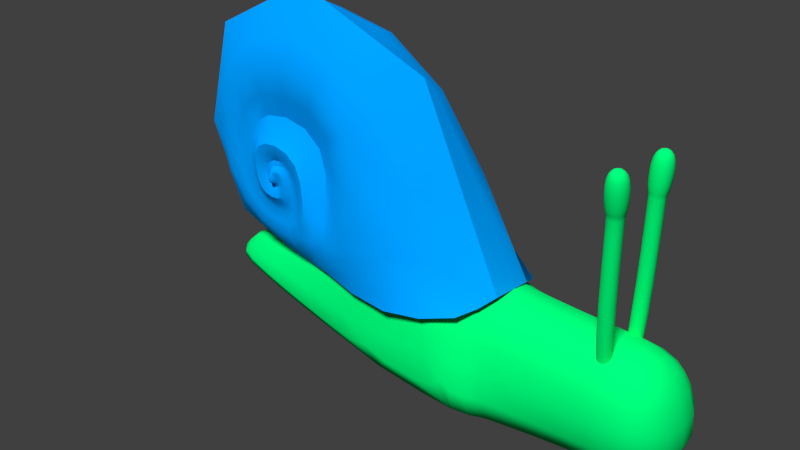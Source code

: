 # Source: snail.blend  (saved by Blender 2.71.0; exported with 4.5.12 LTS)
import bpy
from mathutils import Matrix  # noqa: F401  (used for matrix-valued properties, if any)

bpy.ops.wm.read_factory_settings(use_empty=True)
scene = bpy.context.scene
scene.name = 'Scene'

# ---- collections
col_collection_1 = bpy.data.collections.new('Collection 1'); scene.collection.children.link(col_collection_1)

# ---- materials (node trees are filled in below, after node groups)
mat_body = bpy.data.materials.new('Body')
mat_body.alpha_threshold = 0.0
mat_body.use_transparent_shadow = False
mat_body.preview_render_type = 'SHADERBALL'
mat_body.diffuse_color = (0.0, 0.8276, 0.1637, 1.0)
mat_body.roughness = 0.5
mat_body.specular_intensity = 0.4505
mat_body.line_color = (0.0, 0.0, 0.0, 1.0)
mat_shell_001 = bpy.data.materials.new('Shell.001')
mat_shell_001.alpha_threshold = 0.0
mat_shell_001.use_transparent_shadow = False
mat_shell_001.diffuse_color = (0.0, 0.3369, 1.0, 1.0)
mat_shell_001.roughness = 0.5
mat_shell_001.specular_intensity = 0.1669
mat_shell_001.line_color = (0.0, 0.0, 0.0, 1.0)

# ---- material node trees

# ---- world
world_world = bpy.data.worlds.new('World'); scene.world = world_world
world_world.color = (0.05088, 0.05088, 0.05088)
world_world.use_sun_shadow = False
world_world.sun_shadow_jitter_overblur = 0.0
world_world.cycles.sampling_method = 'MANUAL'
world_world.cycles.sample_map_resolution = 256

# ---- cameras
cam_camera = bpy.data.cameras.new('Camera')
cam_camera.clip_end = 100.0
cam_camera.lens = 35.0
cam_camera.sensor_width = 32.0
cam_camera.sensor_height = 18.0
cam_camera.ortho_scale = 7.314
cam_camera.dof.focus_distance = 0.0
cam_camera.dof.aperture_fstop = 128.0

# ---- lights
light_lamp = bpy.data.lights.new('Lamp', 'SUN')
light_lamp.transmission_factor = 0.0
light_lamp.cutoff_distance = 30.0
light_lamp.angle = 0.1993
light_lamp.energy = 4.2
light_lamp.shadow_buffer_clip_start = 1.001
light_lamp.shadow_soft_size = 0.1
light_lamp.shadow_cascade_max_distance = 1000.0
light_lamp.cycles.use_multiple_importance_sampling = False

# ---- meshes
me_cube_002 = bpy.data.meshes.new('Cube.002')
me_cube_002.from_pydata([(-1.069, 0.2822, -0.09734), (-0.9687, 0.3807, -0.07997), (-0.8687, 0.2822, -0.09734), (-0.9687, 0.1837, -0.1147), (-0.9794, 0.3993, -0.7227), (-1.089, 0.05253, 1.608), (-0.9687, 0.1707, 1.629), (-0.8687, 0.06468, 1.539), (-1.069, 0.06468, 1.539), (-0.9687, -0.06565, 1.587), (-0.9687, -0.0338, 1.521), (-0.9687, 0.1632, 1.556), (-0.8487, 0.05253, 1.608), (-0.9687, 0.1418, 1.908), (-1.109, 0.003906, 1.883), (-0.9687, -0.134, 1.859), (-0.8287, 0.003906, 1.883), (-0.9687, -0.03256, 2.09), (-1.044, 0.2083, -0.1104), (-1.069, 0.1821, 0.4087), (-1.044, 0.3561, -0.08431), (-1.044, 0.3929, -0.7252), (-0.9687, 0.2806, 0.4261), (-0.8937, 0.3561, -0.08431), (-0.9687, 0.4668, -0.7121), (-0.8687, 0.1821, 0.4087), (-0.8937, 0.2083, -0.1104), (-0.8937, 0.3929, -0.7252), (-0.9687, 0.08366, 0.3914), (-0.9687, 0.319, -0.7382), (-1.059, -0.0361, 1.592), (-0.8337, 0.03429, 1.711), (-0.9687, -0.09865, 1.688), (-1.059, 0.1412, 1.623), (-0.8787, 0.1412, 1.623), (-0.8937, -0.009177, 1.526), (-1.044, 0.1385, 1.552), (-1.104, 0.03429, 1.711), (-0.9687, -0.04176, 1.538), (-0.9687, 0.165, 1.574), (-1.074, 0.06164, 1.556), (-0.8637, 0.06164, 1.556), (-0.8787, -0.0361, 1.592), (-1.044, -0.009177, 1.526), (-0.8937, 0.1385, 1.552), (-0.9687, 0.1672, 1.735), (-0.8637, -0.02344, 2.039), (-0.9687, -0.1268, 2.02), (-1.074, -0.02344, 2.039), (-0.9687, 0.07996, 2.057), (-0.8637, 0.1073, 1.902), (-1.074, 0.1073, 1.902), (-1.074, -0.0995, 1.865), (-0.8637, -0.0995, 1.865), (-1.024, 0.3095, -0.572), (-1.024, 0.4189, -0.5527), (-0.9131, 0.4189, -0.5527), (-0.9131, 0.3095, -0.572), (-1.044, 0.1083, 0.3957), (-1.044, 0.256, 0.4217), (-0.8937, 0.256, 0.4217), (-0.8937, 0.1083, 0.3957), (-1.07, -0.06542, 1.694), (-1.07, 0.134, 1.729), (-0.8674, 0.134, 1.729), (-0.8674, -0.06542, 1.694), (-0.8899, -0.01591, 1.542), (-0.8899, 0.1392, 1.57), (-1.047, 0.1392, 1.57), (-1.047, -0.01591, 1.542), (-1.046, -0.09295, 1.985), (-1.046, 0.06024, 2.012), (-0.8909, 0.06024, 2.012), (-0.8909, -0.09295, 1.985), (-1.069, 0.8928, -0.06791), (-0.9687, 0.9928, -0.06791), (-0.8687, 0.8928, -0.06791), (-0.9687, 0.7928, -0.06791), (-0.9794, 0.8623, -0.7062), (-1.089, 0.8229, 1.651), (-0.9687, 0.9429, 1.651), (-0.8687, 0.8229, 1.581), (-1.069, 0.8229, 1.581), (-0.9687, 0.7029, 1.651), (-0.9687, 0.7229, 1.581), (-0.9687, 0.9229, 1.581), (-0.8487, 0.8229, 1.651), (-0.9687, 0.9629, 1.931), (-1.109, 0.8229, 1.931), (-0.9687, 0.6829, 1.931), (-0.8287, 0.8229, 1.931), (-0.9687, 0.8229, 2.141), (-1.044, 0.8178, -0.06791), (-1.069, 0.9035, 0.4478), (-1.044, 0.9678, -0.06791), (-1.044, 0.8928, -0.7054), (-0.9687, 1.003, 0.4478), (-0.8937, 0.9678, -0.06791), (-0.9687, 0.9678, -0.7054), (-0.8687, 0.9035, 0.4478), (-0.8937, 0.8178, -0.06791), (-0.8937, 0.8928, -0.7054), (-0.9687, 0.8035, 0.4478), (-0.9687, 0.8178, -0.7054), (-1.059, 0.7329, 1.651), (-0.8337, 0.8229, 1.756), (-0.9687, 0.6879, 1.756), (-1.059, 0.9129, 1.651), (-0.8787, 0.9129, 1.651), (-0.8937, 0.7479, 1.581), (-1.044, 0.8979, 1.581), (-1.104, 0.8229, 1.756), (-0.9687, 0.7179, 1.599), (-0.9687, 0.9279, 1.599), (-1.074, 0.8229, 1.599), (-0.8637, 0.8229, 1.599), (-0.8787, 0.7329, 1.651), (-1.044, 0.7479, 1.581), (-0.8937, 0.8979, 1.581), (-0.9687, 0.9579, 1.756), (-0.8637, 0.8229, 2.089), (-0.9687, 0.7179, 2.089), (-1.074, 0.8229, 2.089), (-0.9687, 0.9279, 2.089), (-0.8637, 0.9279, 1.931), (-1.074, 0.9279, 1.931), (-1.074, 0.7179, 1.931), (-0.8637, 0.7179, 1.931), (-1.024, 0.8373, -0.5401), (-1.024, 0.9484, -0.5401), (-0.9131, 0.9484, -0.5401), (-0.9131, 0.8373, -0.5401), (-1.044, 0.8285, 0.4478), (-1.044, 0.9785, 0.4478), (-0.8937, 0.9785, 0.4478), (-0.8937, 0.8285, 0.4478), (-1.07, 0.7217, 1.756), (-1.07, 0.9242, 1.756), (-0.8674, 0.9242, 1.756), (-0.8674, 0.7217, 1.756), (-0.8899, 0.7442, 1.599), (-0.8899, 0.9017, 1.599), (-1.047, 0.9017, 1.599), (-1.047, 0.7442, 1.599), (-1.046, 0.7451, 2.048), (-1.046, 0.9007, 2.048), (-0.8909, 0.9007, 2.048), (-0.8909, 0.7451, 2.048), (-6.185, 0.7129, -1.59), (-5.944, 0.6225, -0.5515), (-3.144, 0.5672, 0.07525), (-6.375, 0.1159, -1.318), (-8.154, 0.6966, -1.357), (-6.375, 1.254, -1.218), (-0.6829, 0.5699, 0.04473), (-2.844, -0.2023, -0.91), (-2.844, 1.496, -0.7614), (-2.396, 0.7133, -1.596), (0.00557, 0.6374, -0.7269), (-0.5969, -0.06616, -0.8316), (-0.5969, 1.348, -0.7079), (-0.5419, 0.7159, -1.624), (-2.468, 0.569, 0.0297), (-2.356, -0.0737, -0.8691), (-2.356, 1.362, -0.7434), (-2.122, 0.7116, -1.576), (-3.692, 0.7133, -1.596), (-6.185, 1.524, -1.526), (-5.084, 1.523, -1.072), (-6.185, -0.09655, -1.668), (-5.084, -0.1751, -1.221), (-8.412, 0.7187, -1.605), (-7.91, 0.4048, -1.373), (-7.91, 0.9866, -1.322), (-4.524, 0.5664, 0.08498), (-5.944, 1.061, -0.6423), (-5.944, 0.2068, -0.717), (-7.91, 0.6745, -1.105), (-2.284, 0.7122, -1.583), (-2.516, 1.408, -0.7414), (-2.516, -0.1187, -0.8749), (-2.628, 0.5678, 0.04278), (-3.144, 1.223, -0.08132), (-3.144, -0.0511, -0.1928), (-2.405, -0.402, -1.686), (-2.405, 1.826, -1.491), (0.01459, 0.6939, -1.372), (-0.145, 1.18, -0.6902), (-0.145, 0.09713, -0.7849), (-0.2526, 0.583, -0.1053), (-2.356, 1.133, -0.1907), (-0.6614, 0.06793, -0.2044), (-0.5672, 0.05874, -1.441), (-2.109, 1.61, -1.501), (-0.6614, 1.107, -0.1134), (-2.356, 0.05608, -0.2849), (-2.109, -0.1868, -1.658), (-0.5672, 1.331, -1.329), (-1.156, 0.5736, 0.001861), (-1.135, -0.06965, -0.8535), (-1.135, 1.356, -0.7288), (-1.113, 0.7215, -1.516), (-3.702, 1.826, -1.497), (-3.701, -0.4015, -1.692), (-8.233, 0.312, -1.639), (-8.233, 1.13, -1.568), (-4.524, 1.221, -0.06629), (-4.524, -0.05241, -0.1777), (-7.721, 0.4634, -1.173), (-7.721, 0.8943, -1.136), (-2.272, 1.667, -1.498), (-2.272, -0.2431, -1.665), (-2.516, 1.166, -0.1784), (-2.516, 0.02142, -0.2785), (-0.1709, 1.15, -1.141), (-0.1709, 0.2041, -1.223), (-0.3291, 0.9916, -0.2495), (-0.3291, 0.2057, -0.3183), (-1.151, 1.123, -0.1499), (-1.151, 0.05916, -0.2429), (-1.119, 0.1311, -1.568), (-1.119, 1.312, -1.465), (-3.145, -0.2054, -1.012), (-3.779, -0.1868, -1.225), (-3.145, 1.517, -0.8611), (-3.779, 1.535, -1.074), (-3.406, 1.341, -0.0199), (-4.316, 1.337, 0.01752), (-4.316, -0.1812, -0.1153), (-3.406, -0.1779, -0.1528), (-3.406, 0.5594, 0.1646), (-4.316, 0.5563, 0.2), (-7.209, 0.1077, -1.654), (-7.143, 0.2604, -1.345), (-6.833, 0.9775, -0.8889), (-6.833, 0.3351, -0.9451), (-6.927, 0.6485, -0.8282), (-7.299, 0.7158, -1.598), (-7.209, 1.327, -1.547), (-7.143, 1.121, -1.27)], [], [(0, 18, 58, 19), (0, 19, 59, 20), (0, 20, 55, 21), (0, 21, 54, 18), (1, 20, 59, 22), (1, 22, 60, 23), (1, 23, 56, 24), (1, 24, 55, 20), (2, 23, 60, 25), (2, 25, 61, 26), (2, 26, 57, 27), (2, 27, 56, 23), (3, 26, 61, 28), (3, 28, 58, 18), (3, 18, 54, 29), (3, 29, 57, 26), (4, 29, 54, 21), (4, 21, 55, 24), (4, 24, 56, 27), (4, 27, 57, 29), (5, 33, 68, 40), (5, 40, 69, 30), (5, 30, 62, 37), (5, 37, 63, 33), (6, 34, 67, 39), (6, 39, 68, 33), (6, 33, 63, 45), (6, 45, 64, 34), (7, 35, 61, 25), (7, 25, 60, 44), (7, 44, 67, 41), (7, 41, 66, 35), (8, 36, 59, 19), (8, 19, 58, 43), (8, 43, 69, 40), (8, 40, 68, 36), (9, 30, 69, 38), (9, 38, 66, 42), (9, 42, 65, 32), (9, 32, 62, 30), (10, 43, 58, 28), (10, 28, 61, 35), (10, 35, 66, 38), (10, 38, 69, 43), (11, 44, 60, 22), (11, 22, 59, 36), (11, 36, 68, 39), (11, 39, 67, 44), (12, 42, 66, 41), (12, 41, 67, 34), (12, 34, 64, 31), (12, 31, 65, 42), (13, 50, 64, 45), (13, 45, 63, 51), (13, 51, 71, 49), (13, 49, 72, 50), (14, 51, 63, 37), (14, 37, 62, 52), (14, 52, 70, 48), (14, 48, 71, 51), (15, 52, 62, 32), (15, 32, 65, 53), (15, 53, 73, 47), (15, 47, 70, 52), (16, 53, 65, 31), (16, 31, 64, 50), (16, 50, 72, 46), (16, 46, 73, 53), (17, 46, 72, 49), (17, 49, 71, 48), (17, 48, 70, 47), (17, 47, 73, 46), (74, 92, 132, 93), (74, 93, 133, 94), (74, 94, 129, 95), (74, 95, 128, 92), (75, 94, 133, 96), (75, 96, 134, 97), (75, 97, 130, 98), (75, 98, 129, 94), (76, 97, 134, 99), (76, 99, 135, 100), (76, 100, 131, 101), (76, 101, 130, 97), (77, 100, 135, 102), (77, 102, 132, 92), (77, 92, 128, 103), (77, 103, 131, 100), (78, 103, 128, 95), (78, 95, 129, 98), (78, 98, 130, 101), (78, 101, 131, 103), (79, 107, 142, 114), (79, 114, 143, 104), (79, 104, 136, 111), (79, 111, 137, 107), (80, 108, 141, 113), (80, 113, 142, 107), (80, 107, 137, 119), (80, 119, 138, 108), (81, 109, 135, 99), (81, 99, 134, 118), (81, 118, 141, 115), (81, 115, 140, 109), (82, 110, 133, 93), (82, 93, 132, 117), (82, 117, 143, 114), (82, 114, 142, 110), (83, 104, 143, 112), (83, 112, 140, 116), (83, 116, 139, 106), (83, 106, 136, 104), (84, 117, 132, 102), (84, 102, 135, 109), (84, 109, 140, 112), (84, 112, 143, 117), (85, 118, 134, 96), (85, 96, 133, 110), (85, 110, 142, 113), (85, 113, 141, 118), (86, 116, 140, 115), (86, 115, 141, 108), (86, 108, 138, 105), (86, 105, 139, 116), (87, 124, 138, 119), (87, 119, 137, 125), (87, 125, 145, 123), (87, 123, 146, 124), (88, 125, 137, 111), (88, 111, 136, 126), (88, 126, 144, 122), (88, 122, 145, 125), (89, 126, 136, 106), (89, 106, 139, 127), (89, 127, 147, 121), (89, 121, 144, 126), (90, 127, 139, 105), (90, 105, 138, 124), (90, 124, 146, 120), (90, 120, 147, 127), (91, 120, 146, 123), (91, 123, 145, 122), (91, 122, 144, 121), (91, 121, 147, 120), (148, 167, 202, 166), (148, 166, 203, 169), (171, 205, 238, 237), (171, 237, 232, 204), (149, 174, 206, 175), (173, 239, 238, 205), (172, 204, 232, 233), (149, 176, 207, 174), (150, 183, 213, 181), (150, 181, 212, 182), (151, 169, 203, 170), (151, 170, 207, 176), (153, 167, 238, 239), (151, 233, 232, 169), (152, 171, 204, 172), (152, 172, 208, 177), (152, 177, 209, 173), (152, 173, 205, 171), (153, 175, 206, 168), (153, 168, 202, 167), (149, 236, 235, 176), (149, 175, 234, 236), (154, 194, 218, 198), (154, 198, 219, 191), (154, 191, 217, 189), (154, 189, 216, 194), (155, 184, 211, 180), (155, 180, 213, 183), (156, 182, 212, 179), (156, 179, 210, 185), (157, 184, 203, 166), (157, 166, 202, 185), (157, 185, 210, 178), (157, 178, 211, 184), (158, 186, 214, 187), (158, 187, 216, 189), (158, 189, 217, 188), (158, 188, 215, 186), (159, 191, 219, 199), (159, 199, 220, 192), (159, 192, 215, 188), (159, 188, 217, 191), (160, 197, 221, 200), (160, 200, 218, 194), (160, 194, 216, 187), (160, 187, 214, 197), (161, 192, 220, 201), (161, 201, 221, 197), (161, 197, 214, 186), (161, 186, 215, 192), (162, 190, 212, 181), (162, 181, 213, 195), (162, 195, 219, 198), (162, 198, 218, 190), (163, 195, 213, 180), (163, 180, 211, 196), (163, 196, 220, 199), (163, 199, 219, 195), (164, 193, 210, 179), (164, 179, 212, 190), (164, 190, 218, 200), (164, 200, 221, 193), (165, 196, 211, 178), (165, 178, 210, 193), (165, 193, 221, 201), (165, 201, 220, 196), (155, 222, 184), (156, 185, 224), (170, 203, 223), (168, 225, 202), (184, 222, 223, 203), (185, 202, 225, 224), (183, 229, 222, 155), (150, 230, 229, 183), (150, 182, 226, 230), (182, 156, 224, 226), (174, 207, 228, 231), (170, 223, 228, 207), (174, 231, 227, 206), (168, 206, 227, 225), (229, 230, 231, 228), (226, 227, 231, 230), (223, 222, 229, 228), (224, 225, 227, 226), (176, 235, 233, 151), (153, 239, 234, 175), (172, 233, 235, 208), (173, 209, 234, 239), (177, 208, 235, 236), (177, 236, 234, 209), (148, 169, 232, 237), (167, 148, 237, 238)])
me_cube_002.polygons.foreach_set('use_smooth', [True] * 236)
_uv = me_cube_002.uv_layers.new(name='UVMap')
_uv.uv.foreach_set('vector', [0.8097, 0.1456, 0.8428, 0.1505, 0.8426, 0.2688, 0.8101, 0.2612, 0.8097, 0.1456, 0.8101, 0.2612, 0.7768, 0.2573, 0.7769, 0.1393, 0.8097, 0.1456, 0.7769, 0.1393, 0.7886, 0.03956, 0.8119, 0.01804, 0.8097, 0.1456, 0.8119, 0.01804, 0.8373, 0.04835, 0.8428, 0.1505, 0.7664, 0.1355, 0.7769, 0.1393, 0.7768, 0.2573, 0.7645, 0.2615, 0.7664, 0.1355, 0.7645, 0.2615, 0.774, 0.2703, 0.7779, 0.135, 0.7664, 0.1355, 0.7779, 0.135, 0.7912, 0.02745, 0.7809, 0.003455, 0.7664, 0.1355, 0.7809, 0.003455, 0.7886, 0.03956, 0.7769, 0.1393, 0.8111, 0.1394, 0.7779, 0.135, 0.774, 0.2703, 0.8064, 0.2784, 0.8111, 0.1394, 0.8064, 0.2784, 0.8399, 0.2815, 0.8439, 0.1457, 0.8111, 0.1394, 0.8439, 0.1457, 0.8399, 0.03615, 0.8158, 0.0001452, 0.8111, 0.1394, 0.8158, 0.0001452, 0.7912, 0.02745, 0.7779, 0.135, 0.8543, 0.1501, 0.8439, 0.1457, 0.8399, 0.2815, 0.8523, 0.2766, 0.8543, 0.1501, 0.8523, 0.2766, 0.8426, 0.2688, 0.8428, 0.1505, 0.8543, 0.1501, 0.8428, 0.1505, 0.8373, 0.04835, 0.8466, 0.0156, 0.8543, 0.1501, 0.8466, 0.0156, 0.8399, 0.03615, 0.8439, 0.1457, 0.8106, 0.01045, 0.8466, 0.0156, 0.8373, 0.04835, 0.8119, 0.01804, 0.8106, 0.01045, 0.8119, 0.01804, 0.7886, 0.03956, 0.7809, 0.003455, 0.8106, 0.01045, 0.7809, 0.003455, 0.7912, 0.02745, 0.8158, 0.0001452, 0.8106, 0.01045, 0.8158, 0.0001452, 0.8399, 0.03615, 0.8466, 0.0156, 0.7889, 0.4114, 0.7489, 0.4065, 0.7523, 0.4046, 0.7873, 0.4088, 0.7889, 0.4114, 0.7873, 0.4088, 0.8211, 0.4185, 0.8275, 0.4224, 0.7889, 0.4114, 0.8275, 0.4224, 0.8351, 0.43, 0.7917, 0.4177, 0.7889, 0.4114, 0.7917, 0.4177, 0.7468, 0.4121, 0.7489, 0.4065, 0.7337, 0.4134, 0.7447, 0.4261, 0.7486, 0.422, 0.739, 0.4108, 0.7337, 0.4134, 0.739, 0.4108, 0.7523, 0.4046, 0.7489, 0.4065, 0.7337, 0.4134, 0.7489, 0.4065, 0.7468, 0.4121, 0.7298, 0.4194, 0.7337, 0.4134, 0.7298, 0.4194, 0.7421, 0.4334, 0.7447, 0.4261, 0.782, 0.4301, 0.8154, 0.4338, 0.8399, 0.2815, 0.8064, 0.2784, 0.782, 0.4301, 0.8064, 0.2784, 0.774, 0.2703, 0.7499, 0.4206, 0.782, 0.4301, 0.7499, 0.4206, 0.7486, 0.422, 0.7823, 0.432, 0.782, 0.4301, 0.7823, 0.432, 0.8173, 0.4359, 0.8154, 0.4338, 0.7868, 0.4079, 0.7535, 0.4039, 0.7768, 0.2573, 0.8101, 0.2612, 0.7868, 0.4079, 0.8101, 0.2612, 0.8426, 0.2688, 0.819, 0.4171, 0.7868, 0.4079, 0.819, 0.4171, 0.8211, 0.4185, 0.7873, 0.4088, 0.7868, 0.4079, 0.7873, 0.4088, 0.7523, 0.4046, 0.7535, 0.4039, 0.8385, 0.4346, 0.8275, 0.4224, 0.8211, 0.4185, 0.8307, 0.4293, 0.8385, 0.4346, 0.8307, 0.4293, 0.8173, 0.4359, 0.8232, 0.442, 0.8385, 0.4346, 0.8232, 0.442, 0.8305, 0.4515, 0.8476, 0.4435, 0.8385, 0.4346, 0.8476, 0.4435, 0.8351, 0.43, 0.8275, 0.4224, 0.8281, 0.4275, 0.819, 0.4171, 0.8426, 0.2688, 0.8523, 0.2766, 0.8281, 0.4275, 0.8523, 0.2766, 0.8399, 0.2815, 0.8154, 0.4338, 0.8281, 0.4275, 0.8154, 0.4338, 0.8173, 0.4359, 0.8307, 0.4293, 0.8281, 0.4275, 0.8307, 0.4293, 0.8211, 0.4185, 0.819, 0.4171, 0.7408, 0.4099, 0.7499, 0.4206, 0.774, 0.2703, 0.7645, 0.2615, 0.7408, 0.4099, 0.7645, 0.2615, 0.7768, 0.2573, 0.7535, 0.4039, 0.7408, 0.4099, 0.7535, 0.4039, 0.7523, 0.4046, 0.739, 0.4108, 0.7408, 0.4099, 0.739, 0.4108, 0.7486, 0.422, 0.7499, 0.4206, 0.7832, 0.4375, 0.8232, 0.442, 0.8173, 0.4359, 0.7823, 0.432, 0.7832, 0.4375, 0.7823, 0.432, 0.7486, 0.422, 0.7447, 0.4261, 0.7832, 0.4375, 0.7447, 0.4261, 0.7421, 0.4334, 0.7855, 0.4462, 0.7832, 0.4375, 0.7855, 0.4462, 0.8305, 0.4515, 0.8232, 0.442, 0.7322, 0.4301, 0.7451, 0.4439, 0.7421, 0.4334, 0.7298, 0.4194, 0.7322, 0.4301, 0.7298, 0.4194, 0.7468, 0.4121, 0.7497, 0.423, 0.7322, 0.4301, 0.7497, 0.423, 0.7641, 0.4349, 0.7518, 0.442, 0.7322, 0.4301, 0.7518, 0.442, 0.7609, 0.4499, 0.7451, 0.4439, 0.7962, 0.429, 0.7497, 0.423, 0.7468, 0.4121, 0.7917, 0.4177, 0.7962, 0.429, 0.7917, 0.4177, 0.8351, 0.43, 0.8413, 0.4417, 0.7962, 0.429, 0.8413, 0.4417, 0.832, 0.4489, 0.7997, 0.4417, 0.7962, 0.429, 0.7997, 0.4417, 0.7641, 0.4349, 0.7497, 0.423, 0.8543, 0.4552, 0.8413, 0.4417, 0.8351, 0.43, 0.8476, 0.4435, 0.8543, 0.4552, 0.8476, 0.4435, 0.8305, 0.4515, 0.8367, 0.4628, 0.8543, 0.4552, 0.8367, 0.4628, 0.8287, 0.464, 0.8434, 0.461, 0.8543, 0.4552, 0.8434, 0.461, 0.832, 0.4489, 0.8413, 0.4417, 0.7901, 0.4571, 0.8367, 0.4628, 0.8305, 0.4515, 0.7855, 0.4462, 0.7901, 0.4571, 0.7855, 0.4462, 0.7421, 0.4334, 0.7451, 0.4439, 0.7901, 0.4571, 0.7451, 0.4439, 0.7609, 0.4499, 0.7954, 0.4617, 0.7901, 0.4571, 0.7954, 0.4617, 0.8287, 0.464, 0.8367, 0.4628, 0.7991, 0.4543, 0.7954, 0.4617, 0.7609, 0.4499, 0.7518, 0.442, 0.7991, 0.4543, 0.7518, 0.442, 0.7641, 0.4349, 0.7997, 0.4417, 0.7991, 0.4543, 0.7997, 0.4417, 0.832, 0.4489, 0.8434, 0.461, 0.7991, 0.4543, 0.8434, 0.461, 0.8287, 0.464, 0.7954, 0.4617, 0.6848, 0.3227, 0.652, 0.3289, 0.6521, 0.2104, 0.6854, 0.2065, 0.6848, 0.3227, 0.6854, 0.2065, 0.718, 0.1991, 0.7179, 0.3179, 0.6848, 0.3227, 0.7179, 0.3179, 0.7118, 0.4188, 0.6862, 0.4485, 0.6848, 0.3227, 0.6862, 0.4485, 0.663, 0.4275, 0.652, 0.3289, 0.7295, 0.3187, 0.7179, 0.3179, 0.718, 0.1991, 0.7278, 0.1916, 0.7295, 0.3187, 0.7278, 0.1916, 0.7154, 0.187, 0.7191, 0.3236, 0.7295, 0.3187, 0.7191, 0.3236, 0.7144, 0.4312, 0.7209, 0.4511, 0.7295, 0.3187, 0.7209, 0.4511, 0.7118, 0.4188, 0.7179, 0.3179, 0.6863, 0.3299, 0.7191, 0.3236, 0.7154, 0.187, 0.6819, 0.19, 0.6863, 0.3299, 0.6819, 0.19, 0.6494, 0.1979, 0.6531, 0.3341, 0.6863, 0.3299, 0.6531, 0.3341, 0.6657, 0.4398, 0.6901, 0.4665, 0.6863, 0.3299, 0.6901, 0.4665, 0.7144, 0.4312, 0.7191, 0.3236, 0.6415, 0.3331, 0.6531, 0.3341, 0.6494, 0.1979, 0.6399, 0.2064, 0.6415, 0.3331, 0.6399, 0.2064, 0.6521, 0.2104, 0.652, 0.3289, 0.6415, 0.3331, 0.652, 0.3289, 0.663, 0.4275, 0.6552, 0.463, 0.6415, 0.3331, 0.6552, 0.463, 0.6657, 0.4398, 0.6531, 0.3341, 0.6744, 0.4583, 0.6552, 0.463, 0.663, 0.4275, 0.6862, 0.4485, 0.6744, 0.4583, 0.6862, 0.4485, 0.7118, 0.4188, 0.7209, 0.4511, 0.6744, 0.4583, 0.7209, 0.4511, 0.7144, 0.4312, 0.6901, 0.4665, 0.6744, 0.4583, 0.6901, 0.4665, 0.6657, 0.4398, 0.6552, 0.463, 0.664, 0.0532, 0.7026, 0.0423, 0.6963, 0.04628, 0.6624, 0.05586, 0.664, 0.0532, 0.6624, 0.05586, 0.6274, 0.05991, 0.624, 0.05792, 0.664, 0.0532, 0.624, 0.05792, 0.6218, 0.05223, 0.6668, 0.04676, 0.664, 0.0532, 0.6668, 0.04676, 0.7103, 0.03455, 0.7026, 0.0423, 0.7137, 0.03005, 0.6984, 0.02251, 0.6925, 0.02871, 0.7059, 0.03543, 0.7137, 0.03005, 0.7059, 0.03543, 0.6963, 0.04628, 0.7026, 0.0423, 0.7137, 0.03005, 0.7026, 0.0423, 0.7103, 0.03455, 0.7228, 0.02108, 0.7137, 0.03005, 0.7228, 0.02108, 0.7057, 0.01295, 0.6984, 0.02251, 0.6572, 0.03439, 0.625, 0.04385, 0.6494, 0.1979, 0.6819, 0.19, 0.6572, 0.03439, 0.6819, 0.19, 0.7154, 0.187, 0.6906, 0.03083, 0.6572, 0.03439, 0.6906, 0.03083, 0.6925, 0.02871, 0.6575, 0.03248, 0.6572, 0.03439, 0.6575, 0.03248, 0.6237, 0.04241, 0.625, 0.04385, 0.6619, 0.05677, 0.6941, 0.04764, 0.718, 0.1991, 0.6854, 0.2065, 0.6619, 0.05677, 0.6854, 0.2065, 0.6521, 0.2104, 0.6286, 0.06061, 0.6619, 0.05677, 0.6286, 0.06061, 0.6274, 0.05991, 0.6624, 0.05586, 0.6619, 0.05677, 0.6624, 0.05586, 0.6963, 0.04628, 0.6941, 0.04764, 0.6088, 0.05093, 0.624, 0.05792, 0.6274, 0.05991, 0.6142, 0.05364, 0.6088, 0.05093, 0.6142, 0.05364, 0.6237, 0.04241, 0.6198, 0.03822, 0.6088, 0.05093, 0.6198, 0.03822, 0.6172, 0.03074, 0.6049, 0.04472, 0.6088, 0.05093, 0.6049, 0.04472, 0.6218, 0.05223, 0.624, 0.05792, 0.6159, 0.05459, 0.6286, 0.06061, 0.6521, 0.2104, 0.6399, 0.2064, 0.6159, 0.05459, 0.6399, 0.2064, 0.6494, 0.1979, 0.625, 0.04385, 0.6159, 0.05459, 0.625, 0.04385, 0.6237, 0.04241, 0.6142, 0.05364, 0.6159, 0.05459, 0.6142, 0.05364, 0.6274, 0.05991, 0.6286, 0.06061, 0.7033, 0.03726, 0.6906, 0.03083, 0.7154, 0.187, 0.7278, 0.1916, 0.7033, 0.03726, 0.7278, 0.1916, 0.718, 0.1991, 0.6941, 0.04764, 0.7033, 0.03726, 0.6941, 0.04764, 0.6963, 0.04628, 0.7059, 0.03543, 0.7033, 0.03726, 0.7059, 0.03543, 0.6925, 0.02871, 0.6906, 0.03083, 0.6583, 0.02687, 0.6198, 0.03822, 0.6237, 0.04241, 0.6575, 0.03248, 0.6583, 0.02687, 0.6575, 0.03248, 0.6925, 0.02871, 0.6984, 0.02251, 0.6583, 0.02687, 0.6984, 0.02251, 0.7057, 0.01295, 0.6606, 0.01803, 0.6583, 0.02687, 0.6606, 0.01803, 0.6172, 0.03074, 0.6198, 0.03822, 0.7295, 0.009184, 0.7119, 0.001401, 0.7057, 0.01295, 0.7228, 0.02108, 0.7295, 0.009184, 0.7228, 0.02108, 0.7103, 0.03455, 0.7164, 0.02265, 0.7295, 0.009184, 0.7164, 0.02265, 0.7071, 0.01532, 0.7185, 0.003173, 0.7295, 0.009184, 0.7185, 0.003173, 0.7039, 0.0001452, 0.7119, 0.001401, 0.6713, 0.03523, 0.7164, 0.02265, 0.7103, 0.03455, 0.6668, 0.04676, 0.6713, 0.03523, 0.6668, 0.04676, 0.6218, 0.05223, 0.6247, 0.04114, 0.6713, 0.03523, 0.6247, 0.04114, 0.6392, 0.02909, 0.6748, 0.02239, 0.6713, 0.03523, 0.6748, 0.02239, 0.7071, 0.01532, 0.7164, 0.02265, 0.6073, 0.03391, 0.6247, 0.04114, 0.6218, 0.05223, 0.6049, 0.04472, 0.6073, 0.03391, 0.6049, 0.04472, 0.6172, 0.03074, 0.6202, 0.02001, 0.6073, 0.03391, 0.6202, 0.02001, 0.636, 0.01398, 0.6269, 0.02183, 0.6073, 0.03391, 0.6269, 0.02183, 0.6392, 0.02909, 0.6247, 0.04114, 0.6653, 0.006983, 0.6202, 0.02001, 0.6172, 0.03074, 0.6606, 0.01803, 0.6653, 0.006983, 0.6606, 0.01803, 0.7057, 0.01295, 0.7119, 0.001401, 0.6653, 0.006983, 0.7119, 0.001401, 0.7039, 0.0001452, 0.6705, 0.002205, 0.6653, 0.006983, 0.6705, 0.002205, 0.636, 0.01398, 0.6202, 0.02001, 0.6742, 0.009702, 0.6705, 0.002205, 0.7039, 0.0001452, 0.7185, 0.003173, 0.6742, 0.009702, 0.7185, 0.003173, 0.7071, 0.01532, 0.6748, 0.02239, 0.6742, 0.009702, 0.6748, 0.02239, 0.6392, 0.02909, 0.6269, 0.02183, 0.6742, 0.009702, 0.6269, 0.02183, 0.636, 0.01398, 0.6705, 0.002205, 0.07193, 0.4996, 0.07219, 0.1361, 0.1107, 0.0001452, 0.111, 0.4996, 0.07193, 0.4996, 0.111, 0.4996, 0.1107, 0.9999, 0.07219, 0.8631, 0.0561, 0.4976, 0.05706, 0.3131, 0.0636, 0.2246, 0.06287, 0.4986, 0.0561, 0.4976, 0.06287, 0.4986, 0.0636, 0.7716, 0.05706, 0.6801, 0.03327, 0.4994, 0.006741, 0.4996, 0.01791, 0.2138, 0.03847, 0.3078, 0.05135, 0.3673, 0.05451, 0.3056, 0.0636, 0.2246, 0.05706, 0.3131, 0.05135, 0.6283, 0.05706, 0.6801, 0.0636, 0.7716, 0.05452, 0.6916, 0.03327, 0.4994, 0.03847, 0.691, 0.01791, 0.7854, 0.006741, 0.4996, 0.006664, 0.4996, 0.02314, 0.7854, 0.03555, 0.7565, 0.009276, 0.5006, 0.006664, 0.4996, 0.009276, 0.5006, 0.03555, 0.2427, 0.02314, 0.2138, 0.05842, 0.7548, 0.07219, 0.8631, 0.1107, 0.9999, 0.0651, 0.8807, 0.05842, 0.7548, 0.0651, 0.8807, 0.01791, 0.7854, 0.03847, 0.691, 0.05842, 0.2439, 0.07219, 0.1361, 0.0636, 0.2246, 0.05451, 0.3056, 0.05842, 0.7548, 0.05452, 0.6916, 0.0636, 0.7716, 0.07219, 0.8631, 0.05038, 0.4978, 0.0561, 0.4976, 0.05706, 0.6801, 0.05135, 0.6283, 0.05038, 0.4978, 0.05135, 0.6283, 0.04644, 0.5945, 0.04406, 0.4978, 0.05038, 0.4978, 0.04406, 0.4978, 0.04644, 0.4011, 0.05135, 0.3673, 0.05038, 0.4978, 0.05135, 0.3673, 0.05706, 0.3131, 0.0561, 0.4976, 0.05842, 0.2439, 0.03847, 0.3078, 0.01791, 0.2138, 0.0651, 0.1185, 0.05842, 0.2439, 0.0651, 0.1185, 0.1107, 0.0001452, 0.07219, 0.1361, 0.03327, 0.4994, 0.03944, 0.4986, 0.04298, 0.6427, 0.03847, 0.691, 0.03327, 0.4994, 0.03847, 0.3078, 0.04298, 0.3544, 0.03944, 0.4986, 0.01046, 0.4996, 0.08329, 0.2663, 0.06012, 0.2609, 0.01877, 0.4996, 0.01046, 0.4996, 0.01877, 0.4996, 0.06012, 0.7383, 0.08329, 0.7328, 0.01046, 0.4996, 0.08329, 0.7328, 0.2019, 0.6759, 0.1431, 0.4996, 0.01046, 0.4996, 0.1431, 0.4996, 0.2019, 0.3233, 0.08329, 0.2663, 0.08236, 0.8807, 0.1546, 0.9999, 0.1606, 0.9283, 0.08891, 0.8421, 0.08236, 0.8807, 0.08891, 0.8421, 0.03555, 0.7565, 0.02314, 0.7854, 0.08236, 0.1185, 0.02314, 0.2138, 0.03555, 0.2427, 0.08891, 0.1571, 0.08236, 0.1185, 0.08891, 0.1571, 0.1606, 0.07102, 0.1546, 0.000146, 0.1555, 0.4996, 0.1546, 0.9999, 0.1107, 0.9999, 0.111, 0.4996, 0.1555, 0.4996, 0.111, 0.4996, 0.1107, 0.0001452, 0.1546, 0.000146, 0.1555, 0.4996, 0.1546, 0.000146, 0.1606, 0.07102, 0.1601, 0.4996, 0.1555, 0.4996, 0.1601, 0.4996, 0.1606, 0.9283, 0.1546, 0.9999, 0.6038, 0.2662, 0.6046, 0.266, 0.5338, 0.06266, 0.5181, 0.03434, 0.6038, 0.2662, 0.5181, 0.03434, 0.3864, 0.1241, 0.3578, 0.3078, 0.6038, 0.2662, 0.3578, 0.3078, 0.4452, 0.4718, 0.5991, 0.5133, 0.6038, 0.2662, 0.5991, 0.5133, 0.6046, 0.4814, 0.6046, 0.266, 0.2382, 0.817, 0.08329, 0.7328, 0.06012, 0.7383, 0.1643, 0.8194, 0.2382, 0.817, 0.1643, 0.8194, 0.2405, 0.7578, 0.2996, 0.7851, 0.2382, 0.817, 0.2996, 0.7851, 0.3575, 0.7119, 0.3467, 0.7425, 0.2382, 0.817, 0.3467, 0.7425, 0.2019, 0.6759, 0.08329, 0.7328, 0.2382, 0.1822, 0.2996, 0.2141, 0.2405, 0.2279, 0.1643, 0.1798, 0.2382, 0.1822, 0.1643, 0.1798, 0.06012, 0.2609, 0.08329, 0.2663, 0.2382, 0.1822, 0.08329, 0.2663, 0.2019, 0.3233, 0.3467, 0.2567, 0.2382, 0.1822, 0.3467, 0.2567, 0.3575, 0.2873, 0.2996, 0.2141, 0.315, 0.4996, 0.2996, 0.7851, 0.2405, 0.7578, 0.241, 0.4929, 0.315, 0.4996, 0.241, 0.4929, 0.2405, 0.2279, 0.2996, 0.2141, 0.5273, 0.2791, 0.4645, 0.0001452, 0.5338, 0.06266, 0.6046, 0.266, 0.5273, 0.2791, 0.6046, 0.266, 0.6046, 0.4814, 0.5597, 0.5632, 0.01061, 0.5006, 0.03831, 0.2579, 0.03555, 0.2427, 0.009276, 0.5006, 0.01061, 0.5006, 0.009276, 0.5006, 0.03555, 0.7565, 0.03831, 0.7413, 0.01061, 0.5006, 0.03831, 0.7413, 0.06012, 0.7383, 0.01877, 0.4996, 0.01061, 0.5006, 0.01877, 0.4996, 0.06012, 0.2609, 0.03831, 0.2579, 0.09375, 0.8218, 0.03831, 0.7413, 0.03555, 0.7565, 0.08891, 0.8421, 0.09375, 0.8218, 0.08891, 0.8421, 0.1606, 0.9283, 0.1691, 0.9029, 0.09375, 0.8218, 0.1691, 0.9029, 0.2405, 0.7578, 0.1643, 0.8194, 0.09375, 0.8218, 0.1643, 0.8194, 0.06012, 0.7383, 0.03831, 0.7413, 0.09375, 0.1774, 0.1691, 0.09637, 0.1606, 0.07102, 0.08891, 0.1571, 0.09375, 0.1774, 0.08891, 0.1571, 0.03555, 0.2427, 0.03831, 0.2579, 0.09375, 0.1774, 0.03831, 0.2579, 0.06012, 0.2609, 0.1643, 0.1798, 0.09375, 0.1774, 0.1643, 0.1798, 0.2405, 0.2279, 0.1691, 0.09637, 0.1682, 0.4996, 0.1691, 0.9029, 0.1606, 0.9283, 0.1601, 0.4996, 0.1682, 0.4996, 0.1601, 0.4996, 0.1606, 0.07102, 0.1691, 0.09637, 0.1682, 0.4996, 0.1691, 0.09637, 0.2405, 0.2279, 0.241, 0.4929, 0.1682, 0.4996, 0.241, 0.4929, 0.2405, 0.7578, 0.1691, 0.9029, 0.08236, 0.8807, 0.08286, 0.886, 0.1546, 0.9999, 0.08236, 0.1185, 0.1546, 0.000146, 0.08286, 0.1132, 0.0651, 0.8807, 0.1107, 0.9999, 0.08369, 0.886, 0.0651, 0.1185, 0.08369, 0.1132, 0.1107, 0.0001452, 0.1546, 0.9999, 0.08286, 0.886, 0.08369, 0.886, 0.1107, 0.9999, 0.1546, 0.000146, 0.1107, 0.0001452, 0.08369, 0.1132, 0.08286, 0.1132, 0.02314, 0.7854, 0.0184, 0.8403, 0.08286, 0.886, 0.08236, 0.8807, 0.006664, 0.4996, 0.0004084, 0.4996, 0.0184, 0.8403, 0.02314, 0.7854, 0.006664, 0.4996, 0.02314, 0.2138, 0.0184, 0.1589, 0.0004084, 0.4996, 0.02314, 0.2138, 0.08236, 0.1185, 0.08286, 0.1132, 0.0184, 0.1589, 0.006741, 0.4996, 0.01791, 0.7854, 0.01423, 0.8403, 0.0001452, 0.4996, 0.0651, 0.8807, 0.08369, 0.886, 0.01423, 0.8403, 0.01791, 0.7854, 0.006741, 0.4996, 0.0001452, 0.4996, 0.01423, 0.1589, 0.01791, 0.2138, 0.0651, 0.1185, 0.01791, 0.2138, 0.01423, 0.1589, 0.08369, 0.1132, 0.0184, 0.8403, 0.0004084, 0.4996, 0.0001452, 0.4996, 0.01423, 0.8403, 0.0184, 0.1589, 0.01423, 0.1589, 0.0001452, 0.4996, 0.0004084, 0.4996, 0.08369, 0.886, 0.08286, 0.886, 0.0184, 0.8403, 0.01423, 0.8403, 0.08286, 0.1132, 0.08369, 0.1132, 0.01423, 0.1589, 0.0184, 0.1589, 0.03847, 0.691, 0.04298, 0.6427, 0.05452, 0.6916, 0.05842, 0.7548, 0.05842, 0.2439, 0.05451, 0.3056, 0.04298, 0.3544, 0.03847, 0.3078, 0.05135, 0.6283, 0.05452, 0.6916, 0.04298, 0.6427, 0.04644, 0.5945, 0.05135, 0.3673, 0.04644, 0.4011, 0.04298, 0.3544, 0.05451, 0.3056, 0.04406, 0.4978, 0.04644, 0.5945, 0.04298, 0.6427, 0.03944, 0.4986, 0.04406, 0.4978, 0.03944, 0.4986, 0.04298, 0.3544, 0.04644, 0.4011, 0.07193, 0.4996, 0.07219, 0.8631, 0.0636, 0.7716, 0.06287, 0.4986, 0.07219, 0.1361, 0.07193, 0.4996, 0.06287, 0.4986, 0.0636, 0.2246])
me_cube_002.materials.append(mat_body)
me_cube_002.use_remesh_preserve_volume = False
me_cube_002.use_remesh_preserve_attributes = False
me_cube_002.use_mirror_vertex_groups = False
me_cube_002.update()
me_cube = bpy.data.meshes.new('Cube')
me_cube.from_pydata([(0.4715, 0.5358, 3.417), (0.235, 0.5078, 3.248), (-0.5403, 0.4197, 3.7), (-0.54, 0.4192, 3.661), (-0.5507, 0.4136, 3.593), (-0.6067, 0.4136, 3.593), (-0.5453, 0.4147, 3.621), (-0.5787, 0.4136, 3.588), (0.1451, 0.1728, 4.131), (0.2099, 0.3976, 2.884), (-0.07757, 0.52, 3.961), (-2.038, 0.1216, 3.819), (-1.267, 0.403, 3.089), (2.173, 0.1216, 3.317), (-0.2592, 0.1216, 5.569), (-1.278, 0.459, 4.545), (-0.9749, 0.2176, 4.133), (-0.501, 0.3856, 3.678), (-0.5225, 0.3408, 3.566), (-1.582, 0.1216, 2.87), (-0.9687, 0.2624, 3.338), (0.2601, 0.2603, 3.613), (-0.4162, 0.1952, 4.294), (-0.6458, 0.3408, 3.576), (-0.6844, 0.1216, 2.653), (-0.669, 0.3296, 3.676), (-0.5784, 0.3408, 3.554), (-0.2425, 0.3072, 3.568), (-0.5005, 0.3632, 3.622), (-0.5789, 0.4416, 3.621), (0.6495, 0.5117, 4.66), (-0.3293, 0.4926, 4.916), (-0.6499, 0.3694, 2.948), (0.01721, 0.5536, 3.575), (-0.3772, 0.4192, 3.606), (-0.5016, 0.4192, 3.756), (-0.4096, 0.4304, 3.454), (-1.05, 0.24, 3.729), (-0.6322, 0.2848, 3.274), (1.274, 0.6243, 2.917), (-0.3002, 0.3184, 3.791), (1.313, 0.1216, 5.021), (-1.599, 0.1216, 4.998), (-0.2967, 0.296, 3.343), (-0.6362, 0.3296, 3.789), (-0.4798, 0.3184, 3.835), (1.298, 0.5907, 3.393), (-1.535, 0.4254, 3.759), (-0.03506, 0.4958, 3.099), (-0.448, 0.5088, 4.065), (-0.8056, 0.4864, 3.967), (-0.854, 0.464, 3.703), (-0.8016, 0.4528, 3.451), (-0.6053, 0.4416, 3.414), (-0.5798, 0.4203, 3.733), (-0.4119, 0.4192, 3.746), (-0.6183, 0.4136, 3.649), (-0.6183, -0.6136, 3.649), (-0.4119, -0.6192, 3.746), (-0.5798, -0.6203, 3.733), (-0.6053, -0.6416, 3.414), (-0.8016, -0.6528, 3.451), (-0.854, -0.664, 3.703), (-0.8056, -0.6864, 3.967), (-0.448, -0.7088, 4.065), (-0.03506, -0.6958, 3.099), (-1.535, -0.6254, 3.759), (1.298, -0.7907, 3.393), (-0.4798, -0.5184, 3.835), (-0.6362, -0.5296, 3.789), (-0.2967, -0.496, 3.343), (-1.599, -0.3216, 4.998), (1.313, -0.3216, 5.021), (-0.3002, -0.5184, 3.791), (1.274, -0.8243, 2.917), (-0.6322, -0.4848, 3.274), (-1.05, -0.44, 3.729), (-0.4096, -0.6304, 3.454), (-0.5016, -0.6192, 3.756), (-0.3772, -0.6192, 3.606), (0.01721, -0.7536, 3.575), (-0.6499, -0.5694, 2.948), (-0.3293, -0.6926, 4.916), (0.6495, -0.7117, 4.66), (-0.5789, -0.6416, 3.621), (-0.5005, -0.5632, 3.622), (-0.2425, -0.5072, 3.568), (-0.5784, -0.5408, 3.554), (-0.669, -0.5296, 3.676), (-0.6844, -0.3216, 2.653), (-0.6458, -0.5408, 3.576), (-0.4162, -0.3952, 4.294), (0.2601, -0.4603, 3.613), (-0.9687, -0.4624, 3.338), (-1.582, -0.3216, 2.87), (-0.5225, -0.5408, 3.566), (-0.501, -0.5856, 3.678), (-0.9749, -0.4176, 4.133), (-1.278, -0.659, 4.545), (-0.2592, -0.3216, 5.569), (2.173, -0.3216, 3.317), (-1.267, -0.603, 3.089), (-2.038, -0.3216, 3.819), (-0.07757, -0.72, 3.961), (0.2099, -0.5976, 2.884), (0.1451, -0.3728, 4.131), (-0.5787, -0.6136, 3.588), (-0.5453, -0.6147, 3.621), (-0.6067, -0.6136, 3.593), (-0.5507, -0.6136, 3.593), (-0.54, -0.6192, 3.661), (-0.5403, -0.6197, 3.7), (0.235, -0.7078, 3.248), (0.4715, -0.7358, 3.417), (2.04, -0.622, 3.162), (2.04, 0.422, 3.162)], [], [(37, 16, 50, 51), (72, 41, 14, 99), (25, 44, 54, 56), (17, 35, 55), (34, 55, 40, 27), (72, 100, 13, 41), (37, 47, 15, 16), (24, 19, 12, 32), (46, 13, 115, 39), (22, 31, 30, 8), (49, 22, 8, 10), (49, 45, 44, 50), (3, 6, 29), (29, 7, 5), (34, 27, 43, 36), (17, 28, 6, 3), (20, 12, 47, 37), (23, 52, 51, 25), (11, 42, 15, 47), (24, 32, 48, 9), (49, 50, 16, 22), (42, 14, 31, 15), (104, 89, 24, 9), (19, 24, 89, 94), (14, 41, 30, 31), (46, 1, 0), (2, 54, 35), (5, 23, 25, 56), (44, 45, 35, 54), (29, 6, 4), (49, 10, 40, 45), (43, 48, 32, 38), (34, 28, 17, 55), (42, 71, 99, 14), (8, 21, 33, 10), (19, 11, 47, 12), (17, 2, 35), (26, 53, 52, 23), (53, 38, 20, 52), (40, 55, 35, 45), (102, 71, 42, 11), (102, 11, 19, 94), (53, 36, 43, 38), (40, 10, 33, 27), (54, 2, 3, 29), (33, 21, 1, 48), (21, 8, 30, 0), (9, 48, 1), (9, 1, 46, 39), (4, 18, 26, 7), (16, 15, 31, 22), (29, 5, 56), (28, 34, 36, 18), (29, 4, 7), (7, 26, 23, 5), (2, 17, 3), (38, 32, 12, 20), (13, 46, 30, 41), (27, 33, 48, 43), (85, 79, 77, 95), (79, 58, 73, 86), (90, 61, 62, 88), (62, 61, 93, 76), (105, 92, 80, 103), (69, 68, 78, 59), (57, 59, 84), (88, 69, 59, 57), (100, 67, 83, 72), (64, 68, 69, 63), (64, 103, 73, 68), (73, 103, 80, 86), (86, 80, 65, 70), (95, 77, 60, 87), (87, 60, 61, 90), (60, 75, 93, 61), (60, 77, 70, 75), (106, 87, 90, 108), (64, 63, 97, 91), (80, 92, 112, 65), (62, 63, 69, 88), (76, 97, 63, 62), (59, 111, 110, 84), (73, 58, 78, 68), (96, 111, 78), (111, 59, 78), (71, 99, 82, 98), (84, 107, 109), (96, 85, 107, 110), (84, 108, 57), (107, 85, 95, 109), (110, 107, 84), (89, 81, 65, 104), (102, 71, 98, 66), (104, 65, 112), (104, 112, 67, 74), (96, 78, 58), (89, 94, 101, 81), (108, 90, 88, 57), (70, 65, 81, 75), (75, 81, 101, 93), (76, 66, 98, 97), (97, 98, 82, 91), (91, 82, 83, 105), (64, 91, 105, 103), (93, 101, 66, 76), (99, 72, 83, 82), (79, 85, 96, 58), (94, 102, 66, 101), (79, 86, 70, 77), (109, 95, 87, 106), (84, 106, 108), (84, 109, 106), (67, 100, 114, 74), (111, 96, 110), (67, 112, 113), (67, 113, 83), (92, 105, 83, 113), (113, 112, 92), (51, 50, 44, 25), (46, 0, 30), (51, 52, 20, 37), (18, 36, 53, 26), (56, 54, 29), (0, 1, 21), (6, 28, 18, 4)])
me_cube.polygons.foreach_set('use_smooth', [True] * 125)
_uv = me_cube.uv_layers.new(name='UVMap')
_uv.uv.foreach_set('vector', [0.09102, 0.8448, 0.1039, 0.8442, 0.1051, 0.8836, 0.09817, 0.8781, 0.09631, 0.4647, 0.09811, 0.4243, 0.158, 0.1068, 0.1514, 0.709, 0.1146, 0.8732, 0.1185, 0.8756, 0.1177, 0.8938, 0.1144, 0.8892, 0.1234, 0.8973, 0.1227, 0.9022, 0.1276, 0.9141, 0.1278, 0.9194, 0.1276, 0.9141, 0.1395, 0.9166, 0.1411, 0.9273, 0.09631, 0.4647, 0.002474, 0.4534, 0.003715, 0.4287, 0.09811, 0.4243, 0.09102, 0.8448, 0.05613, 0.8504, 0.08833, 0.8594, 0.1039, 0.8442, 0.0983, 0.8389, 0.02579, 0.8269, 0.05451, 0.855, 0.1006, 0.8804, 0.05702, 0.3836, 0.003715, 0.4287, 0.003199, 0.4107, 0.04107, 0.3801, 0.1419, 0.1068, 0.138, 0.1728, 0.1218, 0.3543, 0.1571, 0.3294, 0.1248, 0.1567, 0.1419, 0.1068, 0.1571, 0.3294, 0.1345, 0.2265, 0.1248, 0.9208, 0.1295, 0.8888, 0.1185, 0.8756, 0.1051, 0.8836, 0.1192, 0.8978, 0.1185, 0.8966, 0.1151, 0.8968, 0.1151, 0.8968, 0.1159, 0.893, 0.1142, 0.8903, 0.1278, 0.9194, 0.1411, 0.9273, 0.1366, 0.9129, 0.1233, 0.916, 0.1234, 0.8973, 0.1237, 0.8939, 0.1185, 0.8966, 0.1192, 0.8978, 0.08785, 0.8497, 0.05451, 0.855, 0.05613, 0.8504, 0.09102, 0.8448, 0.1143, 0.8766, 0.097, 0.8801, 0.09817, 0.8781, 0.1146, 0.8732, 0.02991, 0.8248, 0.0825, 0.8268, 0.08833, 0.8594, 0.05613, 0.8504, 0.0983, 0.07484, 0.1006, 0.1163, 0.1266, 0.2359, 0.1279, 0.3035, 0.1248, 0.9208, 0.1051, 0.8836, 0.1039, 0.8442, 0.1419, 0.8709, 0.0825, 0.8268, 0.158, 0.8709, 0.138, 0.9369, 0.08833, 0.8594, 0.11, 0.5854, 0.09206, 3.974e-05, 0.0983, 0.07484, 0.1279, 0.3035, 0.02579, 0.8269, 0.0983, 0.8389, 0.09206, 0.7641, 0.02365, 0.7931, 0.158, 0.1068, 0.09811, 0.4243, 0.1218, 0.3543, 0.138, 0.1728, 0.05702, 0.3836, 0.1233, 0.2972, 0.113, 0.3322, 0.1197, 0.8978, 0.1177, 0.8938, 0.1227, 0.9022, 0.1142, 0.8903, 0.1143, 0.8766, 0.1146, 0.8732, 0.1144, 0.8892, 0.1185, 0.8756, 0.1295, 0.8888, 0.1227, 0.9022, 0.1177, 0.8938, 0.1151, 0.8968, 0.1185, 0.8966, 0.1178, 0.8959, 0.1248, 0.9208, 0.1345, 0.9905, 0.1395, 0.9166, 0.1295, 0.8888, 0.1366, 0.9129, 0.1266, 1.0, 0.1006, 0.8804, 0.1121, 0.869, 0.1278, 0.9194, 0.1237, 0.8939, 0.1234, 0.8973, 0.1276, 0.9141, 0.0825, 0.8268, 0.08105, 0.7934, 0.1514, 0.709, 0.158, 0.8709, 0.1571, 0.3294, 0.1434, 0.3399, 0.1282, 0.2483, 0.1345, 0.2265, 0.02579, 0.8269, 0.02991, 0.8248, 0.05613, 0.8504, 0.05451, 0.855, 0.1234, 0.8973, 0.1197, 0.8978, 0.1227, 0.9022, 0.1186, 0.8823, 0.11, 0.8942, 0.097, 0.8801, 0.1143, 0.8766, 0.11, 0.8942, 0.1121, 0.869, 0.08785, 0.8497, 0.097, 0.8801, 0.1395, 0.9166, 0.1276, 0.9141, 0.1227, 0.9022, 0.1295, 0.8888, 0.02863, 0.7985, 0.08105, 0.7934, 0.0825, 0.8268, 0.02991, 0.8248, 0.02863, 0.7985, 0.02991, 0.8248, 0.02579, 0.8269, 0.02365, 0.7931, 0.11, 0.8942, 0.1233, 0.916, 0.1366, 0.9129, 0.1121, 0.869, 0.1395, 0.1525, 0.1345, 0.2265, 0.1282, 0.2483, 0.1411, 0.1632, 0.1177, 0.8938, 0.1197, 0.8978, 0.1192, 0.8978, 0.1151, 0.8968, 0.1282, 0.2483, 0.1434, 0.3399, 0.1233, 0.2972, 0.1266, 0.2359, 0.1434, 0.3399, 0.1571, 0.3294, 0.1218, 0.3543, 0.113, 0.3322, 0.1279, 0.3035, 0.1266, 0.2359, 0.1233, 0.2972, 0.1279, 0.3035, 0.1233, 0.2972, 0.05702, 0.3836, 0.04107, 0.3801, 0.1178, 0.8959, 0.1225, 0.8878, 0.1186, 0.8823, 0.1159, 0.893, 0.1039, 0.8442, 0.08833, 0.8594, 0.138, 0.9369, 0.1419, 0.8709, 0.1151, 0.8968, 0.1142, 0.8903, 0.1144, 0.8892, 0.1237, 0.8939, 0.1278, 0.9194, 0.1233, 0.916, 0.1225, 0.8878, 0.1151, 0.8968, 0.1178, 0.8959, 0.1159, 0.893, 0.1159, 0.893, 0.1186, 0.8823, 0.1143, 0.8766, 0.1142, 0.8903, 0.1197, 0.8978, 0.1234, 0.8973, 0.1192, 0.8978, 0.1121, 0.869, 0.1006, 0.8804, 0.05451, 0.855, 0.08785, 0.8497, 0.003715, 0.4287, 0.05702, 0.3836, 0.1218, 0.3543, 0.09811, 0.4243, 0.1411, 0.1632, 0.1282, 0.2483, 0.1266, 0.2359, 0.1366, 0.1488, 0.1132, 0.7149, 0.1151, 0.693, 0.1105, 0.6966, 0.1124, 0.7199, 0.1151, 0.693, 0.1158, 0.6979, 0.1273, 0.6904, 0.1274, 0.6807, 0.1055, 0.7328, 0.08816, 0.7344, 0.09014, 0.7372, 0.1065, 0.7361, 0.09014, 0.7372, 0.08816, 0.7344, 0.0823, 0.7634, 0.08661, 0.7693, 0.1448, 0.5814, 0.1306, 0.564, 0.1124, 0.6237, 0.1203, 0.6396, 0.1103, 0.7331, 0.1199, 0.7173, 0.112, 0.7093, 0.1078, 0.7179, 0.1047, 0.7225, 0.1078, 0.7179, 0.1047, 0.7158, 0.1065, 0.7361, 0.1103, 0.7331, 0.1078, 0.7179, 0.1047, 0.7225, 0.002474, 0.4534, 0.05025, 0.502, 0.1135, 0.5366, 0.09631, 0.4647, 0.1137, 0.6951, 0.1199, 0.7173, 0.1103, 0.7331, 0.09698, 0.7317, 0.1137, 0.6951, 0.1203, 0.6396, 0.1273, 0.6904, 0.1199, 0.7173, 0.1273, 0.6904, 0.1203, 0.6396, 0.1124, 0.6237, 0.1274, 0.6807, 0.1274, 0.6807, 0.1124, 0.6237, 0.1085, 0.6326, 0.1231, 0.6921, 0.1124, 0.7199, 0.1105, 0.6966, 0.09928, 0.7185, 0.1091, 0.7261, 0.1091, 0.7261, 0.09928, 0.7185, 0.08816, 0.7344, 0.1055, 0.7328, 0.09928, 0.7185, 0.1034, 0.738, 0.0823, 0.7634, 0.08816, 0.7344, 0.09928, 0.7185, 0.1105, 0.6966, 0.1231, 0.6921, 0.1034, 0.738, 0.1057, 0.7185, 0.1091, 0.7261, 0.1055, 0.7328, 0.1043, 0.7213, 0.1137, 0.6951, 0.09698, 0.7317, 0.09976, 0.7683, 0.1342, 0.7252, 0.1124, 0.6237, 0.1306, 0.564, 0.1072, 0.5875, 0.1085, 0.6326, 0.09014, 0.7372, 0.09698, 0.7317, 0.1103, 0.7331, 0.1065, 0.7361, 0.08661, 0.7693, 0.09976, 0.7683, 0.09698, 0.7317, 0.09014, 0.7372, 0.1078, 0.7179, 0.1092, 0.7137, 0.1086, 0.7137, 0.1047, 0.7158, 0.1273, 0.6904, 0.1158, 0.6979, 0.112, 0.7093, 0.1199, 0.7173, 0.1128, 0.7126, 0.1092, 0.7137, 0.112, 0.7093, 0.1092, 0.7137, 0.1078, 0.7179, 0.112, 0.7093, 0.08105, 0.7934, 0.1514, 0.709, 0.1279, 0.6805, 0.08365, 0.7596, 0.1047, 0.7158, 0.1079, 0.7148, 0.1072, 0.7155, 0.1128, 0.7126, 0.1132, 0.7149, 0.1079, 0.7148, 0.1086, 0.7137, 0.1047, 0.7158, 0.1043, 0.7213, 0.1047, 0.7225, 0.1079, 0.7148, 0.1132, 0.7149, 0.1124, 0.7199, 0.1072, 0.7155, 0.1086, 0.7137, 0.1079, 0.7148, 0.1047, 0.7158, 0.09206, 0.7641, 0.08988, 0.73, 0.1085, 0.6326, 0.11, 0.5854, 0.02863, 0.7985, 0.08105, 0.7934, 0.08365, 0.7596, 0.05191, 0.7705, 0.11, 0.5854, 0.1085, 0.6326, 0.1072, 0.5875, 0.11, 0.5854, 0.1072, 0.5875, 0.05025, 0.502, 0.0332, 0.5053, 0.1128, 0.7126, 0.112, 0.7093, 0.1158, 0.6979, 0.09206, 0.7641, 0.02365, 0.7931, 0.04871, 0.7635, 0.08988, 0.73, 0.1043, 0.7213, 0.1055, 0.7328, 0.1065, 0.7361, 0.1047, 0.7225, 0.1231, 0.6921, 0.1085, 0.6326, 0.08988, 0.73, 0.1034, 0.738, 0.1034, 0.738, 0.08988, 0.73, 0.04871, 0.7635, 0.0823, 0.7634, 0.08661, 0.7693, 0.05191, 0.7705, 0.08365, 0.7596, 0.09976, 0.7683, 0.09976, 0.7683, 0.08365, 0.7596, 0.1279, 0.6805, 0.1342, 0.7252, 0.1342, 0.7252, 0.1279, 0.6805, 0.1135, 0.5366, 0.1448, 0.5814, 0.1137, 0.6951, 0.1342, 0.7252, 0.1448, 0.5814, 0.1203, 0.6396, 0.0823, 0.7634, 0.04871, 0.7635, 0.05191, 0.7705, 0.08661, 0.7693, 0.1514, 0.709, 0.09631, 0.4647, 0.1135, 0.5366, 0.1279, 0.6805, 0.1151, 0.693, 0.1132, 0.7149, 0.1128, 0.7126, 0.1158, 0.6979, 0.02365, 0.7931, 0.02863, 0.7985, 0.05191, 0.7705, 0.04871, 0.7635, 0.1151, 0.693, 0.1274, 0.6807, 0.1231, 0.6921, 0.1105, 0.6966, 0.1072, 0.7155, 0.1124, 0.7199, 0.1091, 0.7261, 0.1057, 0.7185, 0.1047, 0.7158, 0.1057, 0.7185, 0.1043, 0.7213, 0.1047, 0.7158, 0.1072, 0.7155, 0.1057, 0.7185, 0.05025, 0.502, 0.002474, 0.4534, 3.974e-05, 0.4715, 0.0332, 0.5053, 0.1092, 0.7137, 0.1128, 0.7126, 0.1086, 0.7137, 0.05025, 0.502, 0.1072, 0.5875, 0.1, 0.5572, 0.05025, 0.502, 0.1, 0.5572, 0.1135, 0.5366, 0.1306, 0.564, 0.1448, 0.5814, 0.1135, 0.5366, 0.1, 0.5572, 0.1, 0.5572, 0.1072, 0.5875, 0.1306, 0.564, 0.09817, 0.8781, 0.1051, 0.8836, 0.1185, 0.8756, 0.1146, 0.8732, 0.05702, 0.3836, 0.113, 0.3322, 0.1218, 0.3543, 0.09817, 0.8781, 0.097, 0.8801, 0.08785, 0.8497, 0.09102, 0.8448, 0.1225, 0.8878, 0.1233, 0.916, 0.11, 0.8942, 0.1186, 0.8823, 0.1144, 0.8892, 0.1177, 0.8938, 0.1151, 0.8968, 0.113, 0.3322, 0.1233, 0.2972, 0.1434, 0.3399, 0.1185, 0.8966, 0.1237, 0.8939, 0.1225, 0.8878, 0.1178, 0.8959])
me_cube.materials.append(mat_shell_001)
me_cube.use_remesh_preserve_volume = False
me_cube.use_remesh_preserve_attributes = False
me_cube.use_mirror_vertex_groups = False
me_cube.update()
arm_armature = bpy.data.armatures.new('Armature')  # bones are not reproduced

# ---- objects
ob_armature = bpy.data.objects.new('Armature', arm_armature)
ob_body = bpy.data.objects.new('Body', me_cube_002)
ob_shell = bpy.data.objects.new('Shell', me_cube)
ob_lamp = bpy.data.objects.new('Lamp', light_lamp)
ob_camera = bpy.data.objects.new('Camera', cam_camera)

# ---- transforms, parenting, visibility, modifiers, constraints
ob_armature.location = (0.8626, -0.9676, 0.7915)
ob_armature.show_in_front = True
ob_armature.lineart.crease_threshold = 0.0
ob_body.parent = ob_armature
ob_body.matrix_parent_inverse = Matrix(((1.0, 0.0, 0.0, -0.8626), (0.0, 1.0, 0.0, 0.9676), (0.0, 0.0, 1.0, -0.7915), (0.0, 0.0, 0.0, 1.0)))
ob_body.location = (4.062, -0.4002, 1.323)
ob_body.rotation_euler = (-0.08727, 6.494e-10, -2.835e-11)
ob_body.scale = (0.7, 0.7, 0.7)
ob_body.lineart.crease_threshold = 0.0
_vg = ob_body.vertex_groups.new(name='Neck')
for _i, _w in zip([157, 162, 163, 164, 165, 178, 179, 180, 181, 184, 185, 190, 193, 195, 196, 198, 199, 200, 201, 210, 211, 212, 213, 218, 219, 220, 221], [0.4174, 0.6521, 0.6754, 0.7167, 0.6944, 0.449, 0.4315, 0.423, 0.3998, 0.4014, 0.5186, 0.66, 0.7281, 0.6388, 0.6664, 0.4969, 0.7577, 0.7912, 0.7999, 0.5289, 0.4228, 0.3978, 0.3999, 0.5536, 0.5418, 0.786, 0.8061]): _vg.add([_i], _w, 'REPLACE')
_vg = ob_body.vertex_groups.new(name='Torso')
_vg.add([150, 155, 156, 157, 166, 168, 170, 174, 178, 179, 180, 181, 182, 183, 184, 185, 202, 203, 206, 207, 210, 211, 212, 213, 222, 223, 224, 225, 226, 227, 228, 229, 230, 231], 1.0, 'REPLACE')
_vg = ob_body.vertex_groups.new(name='Face')
for _i, _w in zip([154, 158, 159, 160, 161, 186, 187, 188, 189, 191, 192, 194, 197, 201, 214, 215, 216, 217, 220, 221], [0.6279, 0.887, 0.748, 0.7703, 0.7592, 0.9016, 0.9124, 0.8953, 0.852, 0.6382, 0.7413, 0.6466, 0.753, 0.1683, 0.8964, 0.885, 0.8569, 0.8451, 0.1773, 0.1649]): _vg.add([_i], _w, 'REPLACE')
_vg = ob_body.vertex_groups.new(name='LowerEye.R')
_vg.add([74, 75, 76, 77, 78, 92, 93, 94, 95, 96, 97, 98, 99, 100, 101, 102, 103, 128, 129, 130, 131, 132, 133, 134, 135], 1.0, 'REPLACE')
_vg = ob_body.vertex_groups.new(name='UpperEye.R')
_vg.add([79, 80, 81, 82, 83, 84, 85, 86, 87, 88, 89, 90, 91, 93, 96, 99, 102, 104, 105, 106, 107, 108, 109, 110, 111, 112, 113, 114, 115, 116, 117, 118, 119, 120, 121, 122, 123, 124, 125, 126, 127, 132, 133, 134, 135, 136, 137, 138, 139, 140, 141, 142, 143, 144, 145, 146, 147], 1.0, 'REPLACE')
_vg = ob_body.vertex_groups.new(name='LowerEye.L')
for _i, _w in zip([0, 1, 2, 3, 4, 5, 6, 7, 8, 9, 10, 11, 12, 13, 14, 15, 16, 17, 18, 19, 20, 21, 22, 23, 24, 25, 26, 27, 28, 29, 30, 31, 32, 33, 34, 35, 36, 37, 38, 39, 40, 41, 42, 43, 44, 45, 46, 47, 48, 49, 50, 51, 52, 53, 54, 55, 56, 57, 58, 59, 60, 61, 62, 63, 64, 65, 66, 67, 68, 69, 70, 71, 72, 73, 74, 75, 76, 77, 78, 79, 80, 81, 82, 83, 84, 85, 86, 87, 88, 89, 91, 92, 93, 94, 95, 96, 97, 98, 99, 100, 101, 102, 103, 104, 105, 107, 108, 109, 110, 111, 112, 113, 114, 115, 116, 117, 118, 119, 122, 123, 124, 125, 126, 127, 128, 129, 130, 131, 132, 133, 134, 135, 136, 137, 138, 139, 140, 141, 142, 143, 144, 145, 146, 154, 155, 158, 159, 161, 163, 180, 186, 187, 188, 189, 191, 194, 195, 197, 198, 199, 200, 201, 213, 214, 216, 217, 218, 219, 220, 221], [0.9628, 1.0, 1.0, 1.0, 1.0, 0.0, 0.0, 0.0, 0.0, 0.0, 0.0, 0.0, 0.0, 0.0, 0.0, 0.0, 0.0, 0.0, 1.0, 1.0, 1.0, 1.0, 1.0, 1.0, 1.0, 1.0, 1.0, 1.0, 1.0, 1.0, 0.0, 0.0, 0.0, 0.0, 0.0, 0.0, 0.0, 0.0, 0.0, 0.0, 0.0, 0.0, 0.0, 0.0, 0.0, 0.0, 0.0, 0.0, 0.0, 0.0, 0.0, 0.0, 0.0, 0.0, 1.0, 1.0, 1.0, 1.0, 1.0, 1.0, 1.0, 1.0, 0.0, 0.0, 0.0, 0.0, 0.0, 0.0, 0.0, 0.0, 0.0, 0.0, 0.0, 0.0, 0.0, 0.0, 0.0, 0.0, 0.0, 0.0, 0.0, 0.0, 0.0, 0.0, 0.0, 0.0, 0.0, 0.0, 0.0, 0.0, 0.0, 0.0, 0.0, 0.0, 0.0, 0.0, 0.0, 0.0, 0.0, 0.0, 0.0, 0.0, 0.0, 0.0, 0.0, 0.0, 0.0, 0.0, 0.0, 0.0, 0.0, 0.0, 0.0, 0.0, 0.0, 0.0, 0.0, 0.0, 0.0, 0.0, 0.0, 0.0, 0.0, 0.0, 0.0, 0.0, 0.0, 0.0, 0.0, 0.0, 0.0, 0.0, 0.0, 0.0, 0.0, 0.0, 0.0, 0.0, 0.0, 0.0, 0.0, 0.0, 0.0, 0.0, 0.0, 0.0, 0.0, 0.0, 0.0, 0.0, 0.0, 0.0, 0.0, 0.0, 0.0, 0.0, 0.0, 0.0, 0.0, 0.0, 0.0, 0.0, 0.0, 0.0, 0.0, 0.0, 0.0, 0.0, 0.0, 0.0]): _vg.add([_i], _w, 'REPLACE')
_vg = ob_body.vertex_groups.new(name='UpperEye.L')
_vg.add([5, 6, 7, 8, 9, 10, 11, 12, 13, 14, 15, 16, 17, 19, 22, 25, 28, 30, 31, 32, 33, 34, 35, 36, 37, 38, 39, 40, 41, 42, 43, 44, 45, 46, 47, 48, 49, 50, 51, 52, 53, 58, 59, 60, 61, 62, 63, 64, 65, 66, 67, 68, 69, 70, 71, 72, 73], 1.0, 'REPLACE')
_vg = ob_body.vertex_groups.new(name='Tail')
for _i, _w in zip([152, 153, 171, 172, 173, 175, 177, 204, 205, 208, 209, 232, 233, 234, 235, 236, 237, 238, 239], [1.0, 0.0, 1.0, 1.0, 1.0, 0.08304, 1.0, 1.0, 1.0, 1.0, 1.0, 1.0, 0.7303, 0.428, 0.4399, 1.0, 1.0, 1.0, 0.9433]): _vg.add([_i], _w, 'REPLACE')
_vg = ob_body.vertex_groups.new(name='Torso.001')
_vg.add([148, 149, 151, 153, 166, 167, 168, 169, 170, 174, 175, 176, 202, 203, 206, 207, 232, 233, 234, 235, 236, 237, 238, 239], 1.0, 'REPLACE')
_m = ob_body.modifiers.new('Armature', 'ARMATURE')
_m.object = ob_armature
_m = ob_body.modifiers.new('Subsurf', 'SUBSURF')
_m.uv_smooth = 'PRESERVE_CORNERS'
_m.quality = 1
_m.render_levels = 1
_m.show_only_control_edges = False
ob_shell.parent = ob_armature
ob_shell.matrix_parent_inverse = Matrix(((1.0, 0.0, 0.0, -0.8626), (0.0, 1.0, 0.0, 0.9676), (0.0, 0.0, 1.0, -0.7915), (0.0, 0.0, 0.0, 1.0)))
ob_shell.location = (0.1505, 0.1, -2.061)
ob_shell.lock_rotations_4d = False
ob_shell.empty_display_type = 'ARROWS'
ob_shell.lineart.crease_threshold = 0.0
_m = ob_shell.modifiers.new('Armature', 'ARMATURE')
_m.object = ob_armature
_m = ob_shell.modifiers.new('Subsurf', 'SUBSURF')
_m.uv_smooth = 'PRESERVE_CORNERS'
_m.quality = 1
_m.render_levels = 1
_m.show_only_control_edges = False
_m = ob_shell.modifiers.new('EdgeSplit', 'EDGE_SPLIT')
ob_lamp.location = (1.693, -2.866, 5.67)
ob_lamp.rotation_euler = (0.08279, -0.6, 1.859)
ob_lamp.lock_rotations_4d = False
ob_lamp.empty_display_type = 'ARROWS'
ob_lamp.color = (0.0, 0.0, 0.0, 0.0)
ob_lamp.lineart.crease_threshold = 0.0
ob_camera.location = (6.346, -5.068, 5.055)
ob_camera.rotation_euler = (1.109, 0.01082, 0.8149)
ob_camera.scale = (1.0, 1.0, 1.0)
ob_camera.lock_rotations_4d = False
ob_camera.empty_display_type = 'ARROWS'
ob_camera.color = (0.0, 0.0, 0.0, 0.0)
ob_camera.display_type = 'WIRE'
ob_camera.lineart.crease_threshold = 0.0

# ---- collection membership
col_collection_1.objects.link(ob_armature)
col_collection_1.objects.link(ob_body)
col_collection_1.objects.link(ob_shell)
col_collection_1.objects.link(ob_lamp)
col_collection_1.objects.link(ob_camera)

# ---- scene / render settings (as saved in the file)
scene.camera = ob_camera
scene.frame_start = 1; scene.frame_end = 66; scene.frame_set(64)
scene.render.engine = 'BLENDER_EEVEE_NEXT'
scene.render.resolution_percentage = 50
scene.render.dither_intensity = 0.0
scene.cycles.use_denoising = False
scene.cycles.samples = 10
scene.cycles.sampling_pattern = 'TABULATED_SOBOL'
scene.cycles.light_sampling_threshold = 0.0
scene.cycles.use_adaptive_sampling = False
scene.cycles.use_light_tree = False
scene.cycles.blur_glossy = 0.0
scene.cycles.volume_bounces = 1
scene.cycles.pixel_filter_type = 'GAUSSIAN'
scene.cycles.sample_clamp_indirect = 0.0
scene.view_settings.view_transform = 'Standard'
bpy.context.view_layer.update()
